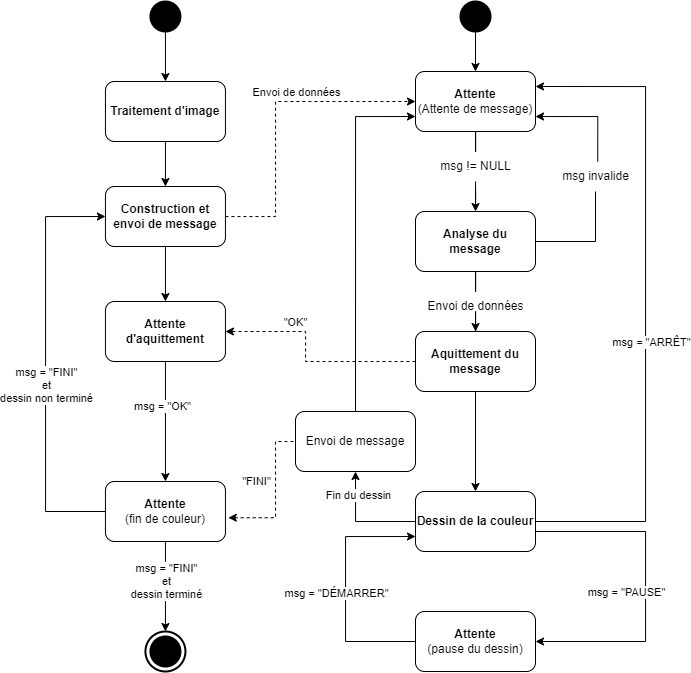

The diagram above was exported from draw.io. Its source (the exported page's mxGraphModel, read from the mxfile embedded in the PNG):
<mxGraphModel dx="1235" dy="748" grid="1" gridSize="10" guides="1" tooltips="1" connect="1" arrows="1" fold="1" page="1" pageScale="1" pageWidth="850" pageHeight="1100" math="0" shadow="0">
  <root>
    <mxCell id="0" />
    <mxCell id="1" parent="0" />
    <mxCell id="V_AHw_hozUwFYlS9-IeT-14" value="" style="edgeStyle=orthogonalEdgeStyle;rounded=0;orthogonalLoop=1;jettySize=auto;html=1;startArrow=none;" parent="1" source="V_AHw_hozUwFYlS9-IeT-20" target="V_AHw_hozUwFYlS9-IeT-2" edge="1">
      <mxGeometry relative="1" as="geometry" />
    </mxCell>
    <mxCell id="V_AHw_hozUwFYlS9-IeT-83" style="edgeStyle=orthogonalEdgeStyle;rounded=0;orthogonalLoop=1;jettySize=auto;html=1;exitX=1;exitY=0.5;exitDx=0;exitDy=0;entryX=1;entryY=0.25;entryDx=0;entryDy=0;" parent="1" source="V_AHw_hozUwFYlS9-IeT-12" target="V_AHw_hozUwFYlS9-IeT-1" edge="1">
      <mxGeometry relative="1" as="geometry">
        <Array as="points">
          <mxPoint x="790" y="590" />
          <mxPoint x="790" y="155" />
        </Array>
        <mxPoint x="675" y="785" as="sourcePoint" />
        <mxPoint x="690" y="360" as="targetPoint" />
      </mxGeometry>
    </mxCell>
    <mxCell id="V_AHw_hozUwFYlS9-IeT-84" value="msg = &quot;ARRÊT&quot;" style="edgeLabel;html=1;align=center;verticalAlign=middle;resizable=0;points=[];" parent="V_AHw_hozUwFYlS9-IeT-83" vertex="1" connectable="0">
      <mxGeometry x="0.2963" y="1" relative="1" as="geometry">
        <mxPoint x="6" y="135" as="offset" />
      </mxGeometry>
    </mxCell>
    <mxCell id="V_AHw_hozUwFYlS9-IeT-1" value="&lt;b&gt;Attente&lt;/b&gt;&lt;br&gt;(Attente de message)" style="rounded=1;whiteSpace=wrap;html=1;" parent="1" vertex="1">
      <mxGeometry x="560" y="140" width="120" height="60" as="geometry" />
    </mxCell>
    <mxCell id="V_AHw_hozUwFYlS9-IeT-15" value="" style="edgeStyle=orthogonalEdgeStyle;rounded=0;orthogonalLoop=1;jettySize=auto;html=1;startArrow=none;" parent="1" source="V_AHw_hozUwFYlS9-IeT-34" target="V_AHw_hozUwFYlS9-IeT-4" edge="1">
      <mxGeometry relative="1" as="geometry" />
    </mxCell>
    <mxCell id="BP4TXceYzEhPKBodo_WS-24" value="" style="edgeStyle=orthogonalEdgeStyle;rounded=0;orthogonalLoop=1;jettySize=auto;html=1;startArrow=none;startFill=0;endArrow=none;endFill=0;" parent="1" source="V_AHw_hozUwFYlS9-IeT-2" target="V_AHw_hozUwFYlS9-IeT-34" edge="1">
      <mxGeometry relative="1" as="geometry" />
    </mxCell>
    <mxCell id="V_AHw_hozUwFYlS9-IeT-2" value="&lt;b&gt;Analyse du message&lt;/b&gt;" style="rounded=1;whiteSpace=wrap;html=1;" parent="1" vertex="1">
      <mxGeometry x="560" y="280" width="120" height="60" as="geometry" />
    </mxCell>
    <mxCell id="V_AHw_hozUwFYlS9-IeT-16" value="" style="edgeStyle=orthogonalEdgeStyle;rounded=0;orthogonalLoop=1;jettySize=auto;html=1;" parent="1" source="V_AHw_hozUwFYlS9-IeT-4" target="V_AHw_hozUwFYlS9-IeT-12" edge="1">
      <mxGeometry relative="1" as="geometry" />
    </mxCell>
    <mxCell id="BP4TXceYzEhPKBodo_WS-13" style="edgeStyle=orthogonalEdgeStyle;rounded=0;orthogonalLoop=1;jettySize=auto;html=1;endArrow=classic;endFill=1;dashed=1;entryX=1;entryY=0.5;entryDx=0;entryDy=0;exitX=0;exitY=0.5;exitDx=0;exitDy=0;" parent="1" source="V_AHw_hozUwFYlS9-IeT-4" target="BP4TXceYzEhPKBodo_WS-27" edge="1">
      <mxGeometry relative="1" as="geometry">
        <mxPoint x="350" y="500" as="targetPoint" />
        <Array as="points">
          <mxPoint x="450" y="430" />
          <mxPoint x="450" y="400" />
        </Array>
      </mxGeometry>
    </mxCell>
    <mxCell id="BP4TXceYzEhPKBodo_WS-14" value="&quot;OK&quot;" style="edgeLabel;html=1;align=center;verticalAlign=middle;resizable=0;points=[];" parent="BP4TXceYzEhPKBodo_WS-13" vertex="1" connectable="0">
      <mxGeometry x="-0.5059" y="-2" relative="1" as="geometry">
        <mxPoint x="-66" y="-38" as="offset" />
      </mxGeometry>
    </mxCell>
    <mxCell id="V_AHw_hozUwFYlS9-IeT-4" value="&lt;b&gt;Aquittement du message&lt;/b&gt;" style="rounded=1;whiteSpace=wrap;html=1;" parent="1" vertex="1">
      <mxGeometry x="560" y="400" width="120" height="60" as="geometry" />
    </mxCell>
    <mxCell id="V_AHw_hozUwFYlS9-IeT-7" value="" style="group" parent="1" vertex="1" connectable="0">
      <mxGeometry x="289.94" y="700" width="40" height="40" as="geometry" />
    </mxCell>
    <mxCell id="V_AHw_hozUwFYlS9-IeT-6" value="" style="strokeWidth=2;html=1;shape=mxgraph.flowchart.start_2;whiteSpace=wrap;" parent="V_AHw_hozUwFYlS9-IeT-7" vertex="1">
      <mxGeometry width="40" height="40" as="geometry" />
    </mxCell>
    <mxCell id="V_AHw_hozUwFYlS9-IeT-5" value="" style="strokeWidth=2;html=1;shape=mxgraph.flowchart.start_2;whiteSpace=wrap;fillColor=#000000;" parent="V_AHw_hozUwFYlS9-IeT-7" vertex="1">
      <mxGeometry x="5" y="5" width="30" height="30" as="geometry" />
    </mxCell>
    <mxCell id="V_AHw_hozUwFYlS9-IeT-11" value="" style="edgeStyle=orthogonalEdgeStyle;rounded=0;orthogonalLoop=1;jettySize=auto;html=1;entryX=0.5;entryY=0;entryDx=0;entryDy=0;" parent="1" source="V_AHw_hozUwFYlS9-IeT-10" target="V_AHw_hozUwFYlS9-IeT-1" edge="1">
      <mxGeometry relative="1" as="geometry">
        <mxPoint x="620" y="120" as="targetPoint" />
      </mxGeometry>
    </mxCell>
    <mxCell id="V_AHw_hozUwFYlS9-IeT-10" value="" style="strokeWidth=2;html=1;shape=mxgraph.flowchart.start_2;whiteSpace=wrap;fillColor=#000000;" parent="1" vertex="1">
      <mxGeometry x="605" y="70" width="30" height="30" as="geometry" />
    </mxCell>
    <mxCell id="V_AHw_hozUwFYlS9-IeT-37" style="edgeStyle=orthogonalEdgeStyle;rounded=0;orthogonalLoop=1;jettySize=auto;html=1;exitX=0;exitY=0.5;exitDx=0;exitDy=0;entryX=0.5;entryY=1;entryDx=0;entryDy=0;" parent="1" source="V_AHw_hozUwFYlS9-IeT-12" target="V_AHw_hozUwFYlS9-IeT-36" edge="1">
      <mxGeometry relative="1" as="geometry">
        <Array as="points">
          <mxPoint x="500" y="590" />
        </Array>
      </mxGeometry>
    </mxCell>
    <mxCell id="BP4TXceYzEhPKBodo_WS-8" value="Fin du dessin" style="edgeLabel;html=1;align=center;verticalAlign=middle;resizable=0;points=[];" parent="V_AHw_hozUwFYlS9-IeT-37" vertex="1" connectable="0">
      <mxGeometry x="0.0196" y="-1" relative="1" as="geometry">
        <mxPoint x="-1" y="-26" as="offset" />
      </mxGeometry>
    </mxCell>
    <mxCell id="V_AHw_hozUwFYlS9-IeT-12" value="&lt;b&gt;Dessin de la couleur&lt;/b&gt;" style="rounded=1;whiteSpace=wrap;html=1;" parent="1" vertex="1">
      <mxGeometry x="560" y="560" width="120" height="60" as="geometry" />
    </mxCell>
    <mxCell id="V_AHw_hozUwFYlS9-IeT-20" value="msg != NULL" style="text;html=1;resizable=0;autosize=1;align=center;verticalAlign=middle;points=[];fillColor=none;strokeColor=none;rounded=0;" parent="1" vertex="1">
      <mxGeometry x="575" y="220" width="90" height="30" as="geometry" />
    </mxCell>
    <mxCell id="V_AHw_hozUwFYlS9-IeT-21" value="" style="edgeStyle=orthogonalEdgeStyle;rounded=0;orthogonalLoop=1;jettySize=auto;html=1;endArrow=none;" parent="1" source="V_AHw_hozUwFYlS9-IeT-1" target="V_AHw_hozUwFYlS9-IeT-20" edge="1">
      <mxGeometry relative="1" as="geometry">
        <mxPoint x="620" y="200" as="sourcePoint" />
        <mxPoint x="620" y="280" as="targetPoint" />
      </mxGeometry>
    </mxCell>
    <mxCell id="V_AHw_hozUwFYlS9-IeT-30" style="edgeStyle=orthogonalEdgeStyle;rounded=0;orthogonalLoop=1;jettySize=auto;html=1;entryX=1;entryY=0.75;entryDx=0;entryDy=0;exitX=0.525;exitY=0;exitDx=0;exitDy=0;exitPerimeter=0;" parent="1" source="V_AHw_hozUwFYlS9-IeT-25" target="V_AHw_hozUwFYlS9-IeT-1" edge="1">
      <mxGeometry relative="1" as="geometry" />
    </mxCell>
    <mxCell id="V_AHw_hozUwFYlS9-IeT-25" value="msg invalide" style="text;html=1;resizable=0;autosize=1;align=center;verticalAlign=middle;points=[];fillColor=none;strokeColor=none;rounded=0;" parent="1" vertex="1">
      <mxGeometry x="695" y="230" width="90" height="30" as="geometry" />
    </mxCell>
    <mxCell id="V_AHw_hozUwFYlS9-IeT-32" value="" style="endArrow=none;html=1;rounded=0;entryX=1;entryY=0.5;entryDx=0;entryDy=0;" parent="1" source="V_AHw_hozUwFYlS9-IeT-25" target="V_AHw_hozUwFYlS9-IeT-2" edge="1">
      <mxGeometry width="50" height="50" relative="1" as="geometry">
        <mxPoint x="740" y="270" as="sourcePoint" />
        <mxPoint x="420" y="270" as="targetPoint" />
        <Array as="points">
          <mxPoint x="740" y="310" />
        </Array>
      </mxGeometry>
    </mxCell>
    <mxCell id="V_AHw_hozUwFYlS9-IeT-34" value="Envoi de données" style="text;html=1;resizable=0;autosize=1;align=center;verticalAlign=middle;points=[];fillColor=none;strokeColor=none;rounded=0;" parent="1" vertex="1">
      <mxGeometry x="560" y="360" width="120" height="30" as="geometry" />
    </mxCell>
    <mxCell id="V_AHw_hozUwFYlS9-IeT-38" style="edgeStyle=orthogonalEdgeStyle;rounded=0;orthogonalLoop=1;jettySize=auto;html=1;exitX=0.5;exitY=0;exitDx=0;exitDy=0;entryX=0;entryY=0.75;entryDx=0;entryDy=0;" parent="1" source="V_AHw_hozUwFYlS9-IeT-36" target="V_AHw_hozUwFYlS9-IeT-1" edge="1">
      <mxGeometry relative="1" as="geometry" />
    </mxCell>
    <mxCell id="V_AHw_hozUwFYlS9-IeT-36" value="Envoi de message" style="rounded=1;whiteSpace=wrap;html=1;fillColor=#FFFFFF;" parent="1" vertex="1">
      <mxGeometry x="440" y="480" width="120" height="60" as="geometry" />
    </mxCell>
    <mxCell id="BP4TXceYzEhPKBodo_WS-18" value="" style="edgeStyle=orthogonalEdgeStyle;rounded=0;orthogonalLoop=1;jettySize=auto;html=1;dashed=1;endArrow=none;endFill=0;exitX=1.024;exitY=0.604;exitDx=0;exitDy=0;exitPerimeter=0;startArrow=classic;startFill=1;entryX=0;entryY=0.5;entryDx=0;entryDy=0;" parent="1" source="V_AHw_hozUwFYlS9-IeT-48" target="V_AHw_hozUwFYlS9-IeT-36" edge="1">
      <mxGeometry relative="1" as="geometry">
        <mxPoint x="350" y="445" as="sourcePoint" />
        <Array as="points">
          <mxPoint x="420" y="586" />
          <mxPoint x="420" y="510" />
        </Array>
      </mxGeometry>
    </mxCell>
    <mxCell id="BP4TXceYzEhPKBodo_WS-20" value="&quot;FINI&quot;" style="edgeLabel;html=1;align=center;verticalAlign=middle;resizable=0;points=[];" parent="BP4TXceYzEhPKBodo_WS-18" vertex="1" connectable="0">
      <mxGeometry x="0.011" relative="1" as="geometry">
        <mxPoint x="-20" y="-11" as="offset" />
      </mxGeometry>
    </mxCell>
    <mxCell id="V_AHw_hozUwFYlS9-IeT-42" value="" style="strokeWidth=2;html=1;shape=mxgraph.flowchart.start_2;whiteSpace=wrap;fillColor=#000000;" parent="1" vertex="1">
      <mxGeometry x="294.94" y="70" width="30" height="30" as="geometry" />
    </mxCell>
    <mxCell id="V_AHw_hozUwFYlS9-IeT-51" style="edgeStyle=orthogonalEdgeStyle;rounded=0;orthogonalLoop=1;jettySize=auto;html=1;exitX=0.5;exitY=1;exitDx=0;exitDy=0;exitPerimeter=0;" parent="1" source="V_AHw_hozUwFYlS9-IeT-42" target="V_AHw_hozUwFYlS9-IeT-46" edge="1">
      <mxGeometry relative="1" as="geometry">
        <mxPoint x="309.94" y="190" as="sourcePoint" />
      </mxGeometry>
    </mxCell>
    <mxCell id="V_AHw_hozUwFYlS9-IeT-57" style="edgeStyle=orthogonalEdgeStyle;rounded=0;orthogonalLoop=1;jettySize=auto;html=1;entryX=0.5;entryY=0;entryDx=0;entryDy=0;" parent="1" source="V_AHw_hozUwFYlS9-IeT-46" target="V_AHw_hozUwFYlS9-IeT-49" edge="1">
      <mxGeometry relative="1" as="geometry" />
    </mxCell>
    <mxCell id="V_AHw_hozUwFYlS9-IeT-46" value="&lt;b&gt;Traitement d'image&lt;/b&gt;" style="rounded=1;whiteSpace=wrap;html=1;fillColor=#FFFFFF;" parent="1" vertex="1">
      <mxGeometry x="249.94" y="150" width="120" height="60" as="geometry" />
    </mxCell>
    <mxCell id="V_AHw_hozUwFYlS9-IeT-60" style="edgeStyle=orthogonalEdgeStyle;rounded=0;orthogonalLoop=1;jettySize=auto;html=1;entryX=0;entryY=0.5;entryDx=0;entryDy=0;" parent="1" source="V_AHw_hozUwFYlS9-IeT-48" target="V_AHw_hozUwFYlS9-IeT-49" edge="1">
      <mxGeometry relative="1" as="geometry">
        <Array as="points">
          <mxPoint x="190" y="580" />
          <mxPoint x="190" y="285" />
        </Array>
      </mxGeometry>
    </mxCell>
    <mxCell id="V_AHw_hozUwFYlS9-IeT-62" value="msg = &quot;FINI&quot; &lt;br&gt;et &lt;br&gt;dessin non terminé" style="edgeLabel;html=1;align=center;verticalAlign=middle;resizable=0;points=[];" parent="V_AHw_hozUwFYlS9-IeT-60" vertex="1" connectable="0">
      <mxGeometry x="-0.2182" y="-4" relative="1" as="geometry">
        <mxPoint x="-4" y="-24" as="offset" />
      </mxGeometry>
    </mxCell>
    <mxCell id="BP4TXceYzEhPKBodo_WS-31" style="edgeStyle=orthogonalEdgeStyle;rounded=0;orthogonalLoop=1;jettySize=auto;html=1;entryX=0.5;entryY=0;entryDx=0;entryDy=0;startArrow=none;startFill=0;endArrow=classic;endFill=1;entryPerimeter=0;" parent="1" source="V_AHw_hozUwFYlS9-IeT-48" target="V_AHw_hozUwFYlS9-IeT-6" edge="1">
      <mxGeometry relative="1" as="geometry">
        <mxPoint x="309.94" y="690" as="targetPoint" />
      </mxGeometry>
    </mxCell>
    <mxCell id="BP4TXceYzEhPKBodo_WS-33" value="msg = &quot;FINI&quot;&lt;br style=&quot;border-color: var(--border-color);&quot;&gt;et&lt;br style=&quot;border-color: var(--border-color);&quot;&gt;dessin terminé" style="edgeLabel;html=1;align=center;verticalAlign=middle;resizable=0;points=[];" parent="BP4TXceYzEhPKBodo_WS-31" vertex="1" connectable="0">
      <mxGeometry x="0.1333" y="3" relative="1" as="geometry">
        <mxPoint x="-3" y="-11" as="offset" />
      </mxGeometry>
    </mxCell>
    <mxCell id="V_AHw_hozUwFYlS9-IeT-48" value="&lt;b&gt;Attente &lt;br&gt;&lt;/b&gt;(fin de couleur)" style="rounded=1;whiteSpace=wrap;html=1;fillColor=#FFFFFF;" parent="1" vertex="1">
      <mxGeometry x="249.94" y="550" width="120" height="60" as="geometry" />
    </mxCell>
    <mxCell id="BP4TXceYzEhPKBodo_WS-25" style="edgeStyle=orthogonalEdgeStyle;rounded=0;orthogonalLoop=1;jettySize=auto;html=1;entryX=0;entryY=0.5;entryDx=0;entryDy=0;dashed=1;startArrow=none;startFill=0;endArrow=classic;endFill=1;" parent="1" source="V_AHw_hozUwFYlS9-IeT-49" target="V_AHw_hozUwFYlS9-IeT-1" edge="1">
      <mxGeometry relative="1" as="geometry">
        <Array as="points">
          <mxPoint x="420" y="285" />
          <mxPoint x="420" y="170" />
        </Array>
      </mxGeometry>
    </mxCell>
    <mxCell id="BP4TXceYzEhPKBodo_WS-26" value="Envoi de données" style="edgeLabel;html=1;align=center;verticalAlign=middle;resizable=0;points=[];" parent="BP4TXceYzEhPKBodo_WS-25" vertex="1" connectable="0">
      <mxGeometry x="-0.2575" y="4" relative="1" as="geometry">
        <mxPoint x="24" y="-62" as="offset" />
      </mxGeometry>
    </mxCell>
    <mxCell id="BP4TXceYzEhPKBodo_WS-28" value="" style="edgeStyle=orthogonalEdgeStyle;rounded=0;orthogonalLoop=1;jettySize=auto;html=1;startArrow=none;startFill=0;endArrow=classic;endFill=1;" parent="1" source="V_AHw_hozUwFYlS9-IeT-49" target="BP4TXceYzEhPKBodo_WS-27" edge="1">
      <mxGeometry relative="1" as="geometry" />
    </mxCell>
    <mxCell id="V_AHw_hozUwFYlS9-IeT-49" value="&lt;b&gt;Construction et envoi de message&lt;/b&gt;" style="rounded=1;whiteSpace=wrap;html=1;fillColor=#FFFFFF;" parent="1" vertex="1">
      <mxGeometry x="249.94" y="255" width="120" height="60" as="geometry" />
    </mxCell>
    <mxCell id="BP4TXceYzEhPKBodo_WS-5" style="edgeStyle=orthogonalEdgeStyle;rounded=0;orthogonalLoop=1;jettySize=auto;html=1;entryX=0;entryY=0.75;entryDx=0;entryDy=0;endArrow=classic;endFill=1;" parent="1" source="BP4TXceYzEhPKBodo_WS-2" target="V_AHw_hozUwFYlS9-IeT-12" edge="1">
      <mxGeometry relative="1" as="geometry">
        <Array as="points">
          <mxPoint x="490" y="710" />
          <mxPoint x="490" y="605" />
        </Array>
      </mxGeometry>
    </mxCell>
    <mxCell id="BP4TXceYzEhPKBodo_WS-7" value="msg = &quot;DÉMARRER&quot;" style="edgeLabel;html=1;align=center;verticalAlign=middle;resizable=0;points=[];" parent="BP4TXceYzEhPKBodo_WS-5" vertex="1" connectable="0">
      <mxGeometry x="-0.1733" y="1" relative="1" as="geometry">
        <mxPoint x="-9" y="-17" as="offset" />
      </mxGeometry>
    </mxCell>
    <mxCell id="BP4TXceYzEhPKBodo_WS-2" value="&lt;b&gt;Attente &lt;/b&gt;&lt;br&gt;(pause du dessin)" style="rounded=1;whiteSpace=wrap;html=1;" parent="1" vertex="1">
      <mxGeometry x="560" y="680" width="120" height="60" as="geometry" />
    </mxCell>
    <mxCell id="BP4TXceYzEhPKBodo_WS-3" style="edgeStyle=orthogonalEdgeStyle;rounded=0;orthogonalLoop=1;jettySize=auto;html=1;exitX=1;exitY=0.75;exitDx=0;exitDy=0;entryX=1;entryY=0.5;entryDx=0;entryDy=0;" parent="1" source="V_AHw_hozUwFYlS9-IeT-12" target="BP4TXceYzEhPKBodo_WS-2" edge="1">
      <mxGeometry relative="1" as="geometry">
        <Array as="points">
          <mxPoint x="680" y="600" />
          <mxPoint x="790" y="600" />
          <mxPoint x="790" y="710" />
        </Array>
        <mxPoint x="690" y="600" as="sourcePoint" />
        <mxPoint x="690" y="165" as="targetPoint" />
      </mxGeometry>
    </mxCell>
    <mxCell id="BP4TXceYzEhPKBodo_WS-4" value="msg = &quot;PAUSE&quot;" style="edgeLabel;html=1;align=center;verticalAlign=middle;resizable=0;points=[];rotation=0;" parent="BP4TXceYzEhPKBodo_WS-3" vertex="1" connectable="0">
      <mxGeometry x="0.2963" y="1" relative="1" as="geometry">
        <mxPoint x="-21" y="-42" as="offset" />
      </mxGeometry>
    </mxCell>
    <mxCell id="BP4TXceYzEhPKBodo_WS-29" style="edgeStyle=orthogonalEdgeStyle;rounded=0;orthogonalLoop=1;jettySize=auto;html=1;entryX=0.5;entryY=0;entryDx=0;entryDy=0;startArrow=none;startFill=0;endArrow=classic;endFill=1;" parent="1" source="BP4TXceYzEhPKBodo_WS-27" target="V_AHw_hozUwFYlS9-IeT-48" edge="1">
      <mxGeometry relative="1" as="geometry" />
    </mxCell>
    <mxCell id="BP4TXceYzEhPKBodo_WS-30" value="msg = &quot;OK&quot;" style="edgeLabel;html=1;align=center;verticalAlign=middle;resizable=0;points=[];" parent="BP4TXceYzEhPKBodo_WS-29" vertex="1" connectable="0">
      <mxGeometry x="-0.2608" y="-4" relative="1" as="geometry">
        <mxPoint as="offset" />
      </mxGeometry>
    </mxCell>
    <mxCell id="BP4TXceYzEhPKBodo_WS-27" value="&lt;b&gt;Attente d'aquittement&lt;/b&gt;" style="rounded=1;whiteSpace=wrap;html=1;" parent="1" vertex="1">
      <mxGeometry x="249.94" y="370" width="120" height="60" as="geometry" />
    </mxCell>
  </root>
</mxGraphModel>